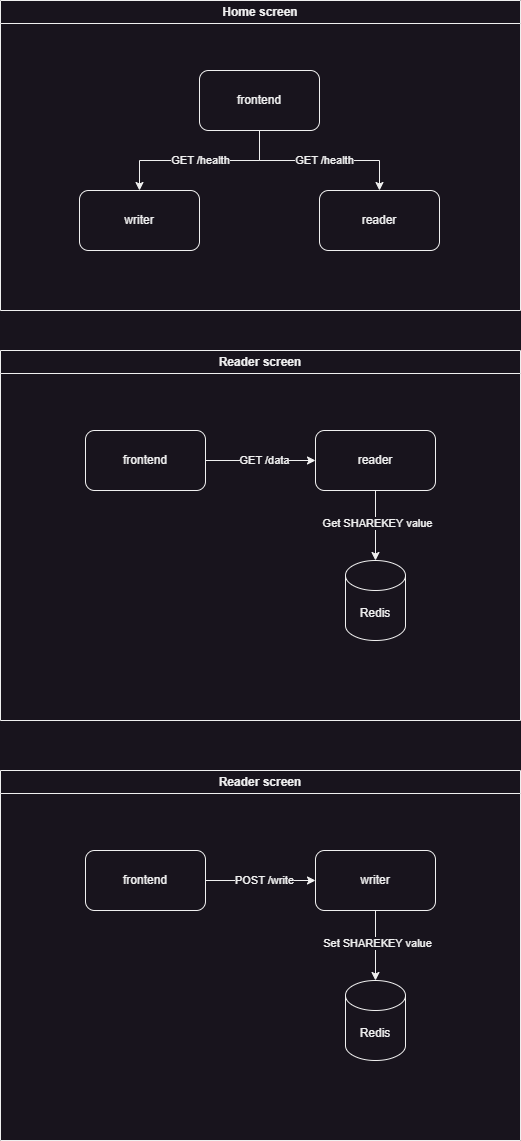

The diagram above was exported from draw.io. Its source (the exported page's mxGraphModel, read from the mxfile embedded in the PNG):
<mxGraphModel dx="2100" dy="1258" grid="1" gridSize="10" guides="1" tooltips="1" connect="1" arrows="1" fold="1" page="1" pageScale="1" pageWidth="827" pageHeight="1169" math="0" shadow="0">
  <root>
    <mxCell id="0" />
    <mxCell id="1" parent="0" />
    <mxCell id="NtpWOEAYPCwUQHESP8Rl-2" value="Home screen" style="swimlane;whiteSpace=wrap;html=1;" vertex="1" parent="1">
      <mxGeometry x="154" y="15" width="520" height="310" as="geometry" />
    </mxCell>
    <mxCell id="NtpWOEAYPCwUQHESP8Rl-5" value="" style="edgeStyle=orthogonalEdgeStyle;rounded=0;orthogonalLoop=1;jettySize=auto;html=1;" edge="1" parent="NtpWOEAYPCwUQHESP8Rl-2" source="NtpWOEAYPCwUQHESP8Rl-3" target="NtpWOEAYPCwUQHESP8Rl-4">
      <mxGeometry relative="1" as="geometry" />
    </mxCell>
    <mxCell id="NtpWOEAYPCwUQHESP8Rl-12" value="GET /health" style="edgeLabel;html=1;align=center;verticalAlign=middle;resizable=0;points=[];" vertex="1" connectable="0" parent="NtpWOEAYPCwUQHESP8Rl-5">
      <mxGeometry x="0.0389" y="1" relative="1" as="geometry">
        <mxPoint as="offset" />
      </mxGeometry>
    </mxCell>
    <mxCell id="NtpWOEAYPCwUQHESP8Rl-7" value="" style="edgeStyle=orthogonalEdgeStyle;rounded=0;orthogonalLoop=1;jettySize=auto;html=1;" edge="1" parent="NtpWOEAYPCwUQHESP8Rl-2" source="NtpWOEAYPCwUQHESP8Rl-3" target="NtpWOEAYPCwUQHESP8Rl-6">
      <mxGeometry relative="1" as="geometry" />
    </mxCell>
    <mxCell id="NtpWOEAYPCwUQHESP8Rl-11" value="GET /health" style="edgeLabel;html=1;align=center;verticalAlign=middle;resizable=0;points=[];" vertex="1" connectable="0" parent="NtpWOEAYPCwUQHESP8Rl-7">
      <mxGeometry x="0.001" y="-1" relative="1" as="geometry">
        <mxPoint as="offset" />
      </mxGeometry>
    </mxCell>
    <mxCell id="NtpWOEAYPCwUQHESP8Rl-3" value="frontend" style="rounded=1;whiteSpace=wrap;html=1;" vertex="1" parent="NtpWOEAYPCwUQHESP8Rl-2">
      <mxGeometry x="199" y="70" width="120" height="60" as="geometry" />
    </mxCell>
    <mxCell id="NtpWOEAYPCwUQHESP8Rl-4" value="reader" style="whiteSpace=wrap;html=1;rounded=1;" vertex="1" parent="NtpWOEAYPCwUQHESP8Rl-2">
      <mxGeometry x="319" y="190" width="120" height="60" as="geometry" />
    </mxCell>
    <mxCell id="NtpWOEAYPCwUQHESP8Rl-6" value="writer" style="whiteSpace=wrap;html=1;rounded=1;" vertex="1" parent="NtpWOEAYPCwUQHESP8Rl-2">
      <mxGeometry x="79" y="190" width="120" height="60" as="geometry" />
    </mxCell>
    <mxCell id="NtpWOEAYPCwUQHESP8Rl-13" value="Reader screen" style="swimlane;whiteSpace=wrap;html=1;" vertex="1" parent="1">
      <mxGeometry x="154" y="365" width="520" height="370" as="geometry" />
    </mxCell>
    <mxCell id="NtpWOEAYPCwUQHESP8Rl-14" value="" style="edgeStyle=orthogonalEdgeStyle;rounded=0;orthogonalLoop=1;jettySize=auto;html=1;" edge="1" parent="NtpWOEAYPCwUQHESP8Rl-13" source="NtpWOEAYPCwUQHESP8Rl-18" target="NtpWOEAYPCwUQHESP8Rl-19">
      <mxGeometry relative="1" as="geometry" />
    </mxCell>
    <mxCell id="NtpWOEAYPCwUQHESP8Rl-15" value="GET /data" style="edgeLabel;html=1;align=center;verticalAlign=middle;resizable=0;points=[];" vertex="1" connectable="0" parent="NtpWOEAYPCwUQHESP8Rl-14">
      <mxGeometry x="0.0389" y="1" relative="1" as="geometry">
        <mxPoint as="offset" />
      </mxGeometry>
    </mxCell>
    <mxCell id="NtpWOEAYPCwUQHESP8Rl-21" value="Redis" style="shape=cylinder3;whiteSpace=wrap;html=1;boundedLbl=1;backgroundOutline=1;size=15;" vertex="1" parent="NtpWOEAYPCwUQHESP8Rl-13">
      <mxGeometry x="345" y="210" width="60" height="80" as="geometry" />
    </mxCell>
    <mxCell id="NtpWOEAYPCwUQHESP8Rl-18" value="frontend" style="rounded=1;whiteSpace=wrap;html=1;" vertex="1" parent="NtpWOEAYPCwUQHESP8Rl-13">
      <mxGeometry x="85" y="80" width="120" height="60" as="geometry" />
    </mxCell>
    <mxCell id="NtpWOEAYPCwUQHESP8Rl-25" style="edgeStyle=orthogonalEdgeStyle;rounded=0;orthogonalLoop=1;jettySize=auto;html=1;" edge="1" parent="NtpWOEAYPCwUQHESP8Rl-13" source="NtpWOEAYPCwUQHESP8Rl-19" target="NtpWOEAYPCwUQHESP8Rl-21">
      <mxGeometry relative="1" as="geometry" />
    </mxCell>
    <mxCell id="NtpWOEAYPCwUQHESP8Rl-26" value="Get SHAREKEY value" style="edgeLabel;html=1;align=center;verticalAlign=middle;resizable=0;points=[];" vertex="1" connectable="0" parent="NtpWOEAYPCwUQHESP8Rl-25">
      <mxGeometry x="-0.0989" y="1" relative="1" as="geometry">
        <mxPoint as="offset" />
      </mxGeometry>
    </mxCell>
    <mxCell id="NtpWOEAYPCwUQHESP8Rl-19" value="reader" style="whiteSpace=wrap;html=1;rounded=1;" vertex="1" parent="NtpWOEAYPCwUQHESP8Rl-13">
      <mxGeometry x="315" y="80" width="120" height="60" as="geometry" />
    </mxCell>
    <mxCell id="NtpWOEAYPCwUQHESP8Rl-27" value="Reader screen" style="swimlane;whiteSpace=wrap;html=1;" vertex="1" parent="1">
      <mxGeometry x="154" y="785" width="520" height="370" as="geometry" />
    </mxCell>
    <mxCell id="NtpWOEAYPCwUQHESP8Rl-28" value="" style="edgeStyle=orthogonalEdgeStyle;rounded=0;orthogonalLoop=1;jettySize=auto;html=1;" edge="1" parent="NtpWOEAYPCwUQHESP8Rl-27" source="NtpWOEAYPCwUQHESP8Rl-31" target="NtpWOEAYPCwUQHESP8Rl-34">
      <mxGeometry relative="1" as="geometry" />
    </mxCell>
    <mxCell id="NtpWOEAYPCwUQHESP8Rl-29" value="POST /write" style="edgeLabel;html=1;align=center;verticalAlign=middle;resizable=0;points=[];" vertex="1" connectable="0" parent="NtpWOEAYPCwUQHESP8Rl-28">
      <mxGeometry x="0.0389" y="1" relative="1" as="geometry">
        <mxPoint as="offset" />
      </mxGeometry>
    </mxCell>
    <mxCell id="NtpWOEAYPCwUQHESP8Rl-30" value="Redis" style="shape=cylinder3;whiteSpace=wrap;html=1;boundedLbl=1;backgroundOutline=1;size=15;" vertex="1" parent="NtpWOEAYPCwUQHESP8Rl-27">
      <mxGeometry x="345" y="210" width="60" height="80" as="geometry" />
    </mxCell>
    <mxCell id="NtpWOEAYPCwUQHESP8Rl-31" value="frontend" style="rounded=1;whiteSpace=wrap;html=1;" vertex="1" parent="NtpWOEAYPCwUQHESP8Rl-27">
      <mxGeometry x="85" y="80" width="120" height="60" as="geometry" />
    </mxCell>
    <mxCell id="NtpWOEAYPCwUQHESP8Rl-32" style="edgeStyle=orthogonalEdgeStyle;rounded=0;orthogonalLoop=1;jettySize=auto;html=1;" edge="1" parent="NtpWOEAYPCwUQHESP8Rl-27" source="NtpWOEAYPCwUQHESP8Rl-34" target="NtpWOEAYPCwUQHESP8Rl-30">
      <mxGeometry relative="1" as="geometry" />
    </mxCell>
    <mxCell id="NtpWOEAYPCwUQHESP8Rl-33" value="Set SHAREKEY value" style="edgeLabel;html=1;align=center;verticalAlign=middle;resizable=0;points=[];" vertex="1" connectable="0" parent="NtpWOEAYPCwUQHESP8Rl-32">
      <mxGeometry x="-0.0989" y="1" relative="1" as="geometry">
        <mxPoint as="offset" />
      </mxGeometry>
    </mxCell>
    <mxCell id="NtpWOEAYPCwUQHESP8Rl-34" value="writer" style="whiteSpace=wrap;html=1;rounded=1;" vertex="1" parent="NtpWOEAYPCwUQHESP8Rl-27">
      <mxGeometry x="315" y="80" width="120" height="60" as="geometry" />
    </mxCell>
  </root>
</mxGraphModel>